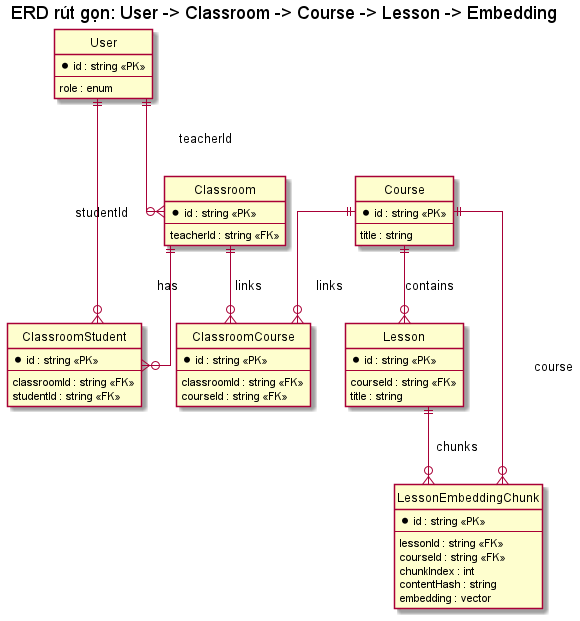

The diagram above was rendered by PlantUML. Its source (embedded in the PNG):
@startuml
title ERD rút gọn: User -> Classroom -> Course -> Lesson -> Embedding
hide circle
skinparam linetype ortho

entity "User" as User {
  * id : string <<PK>>
  --
  role : enum
}

entity "Classroom" as Classroom {
  * id : string <<PK>>
  --
  teacherId : string <<FK>>
}

entity "ClassroomStudent" as ClassroomStudent {
  * id : string <<PK>>
  --
  classroomId : string <<FK>>
  studentId : string <<FK>>
}

entity "Course" as Course {
  * id : string <<PK>>
  --
  title : string
}

entity "ClassroomCourse" as ClassroomCourse {
  * id : string <<PK>>
  --
  classroomId : string <<FK>>
  courseId : string <<FK>>
}

entity "Lesson" as Lesson {
  * id : string <<PK>>
  --
  courseId : string <<FK>>
  title : string
}

entity "LessonEmbeddingChunk" as Chunk {
  * id : string <<PK>>
  --
  lessonId : string <<FK>>
  courseId : string <<FK>>
  chunkIndex : int
  contentHash : string
  embedding : vector
}

User ||--o{ Classroom : teacherId
Classroom ||--o{ ClassroomStudent : has
User ||--o{ ClassroomStudent : studentId

Classroom ||--o{ ClassroomCourse : links
Course ||--o{ ClassroomCourse : links

Course ||--o{ Lesson : contains
Lesson ||--o{ Chunk : chunks
Course ||--o{ Chunk : course

@enduml